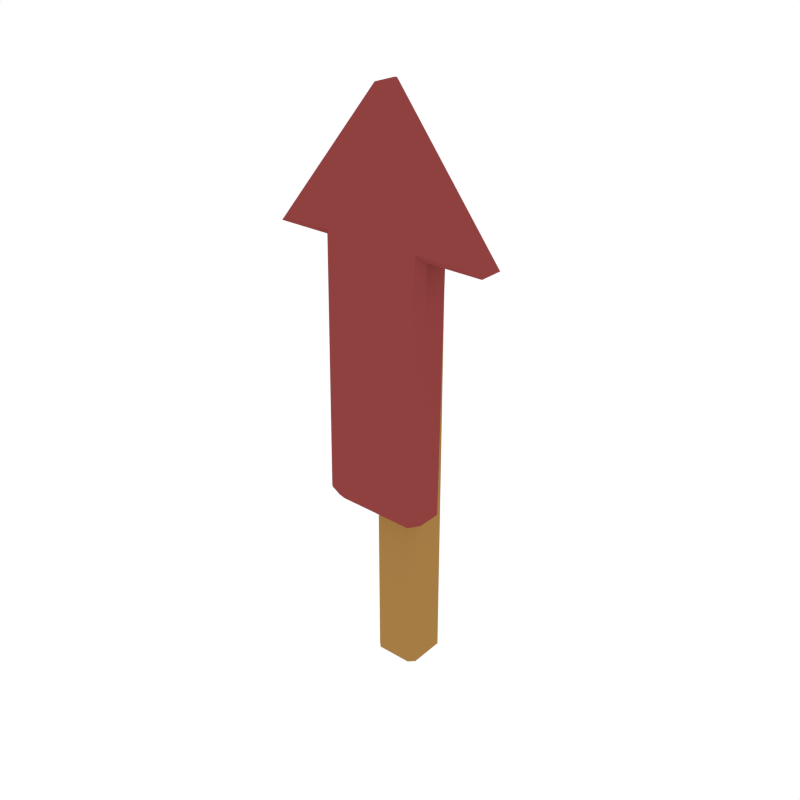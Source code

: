 # Source: Arrow_Up.blend  (saved by Blender 2.79.0; exported with 4.5.12 LTS)
import bpy
from mathutils import Matrix  # noqa: F401  (used for matrix-valued properties, if any)

bpy.ops.wm.read_factory_settings(use_empty=True)
scene = bpy.context.scene
scene.name = 'Scene'

# ---- collections
col_collection_1 = bpy.data.collections.new('Collection 1'); scene.collection.children.link(col_collection_1)

# ---- materials (node trees are filled in below, after node groups)
mat_wood = bpy.data.materials.new('Wood')
mat_wood.alpha_threshold = 0.0
mat_wood.diffuse_color = (0.3757, 0.2029, 0.05871, 1.0)
mat_wood.roughness = 0.5
mat_main_dark = bpy.data.materials.new('Main_Dark')
mat_main_dark.alpha_threshold = 0.0
mat_main_dark.diffuse_color = (0.2738, 0.05226, 0.04941, 1.0)
mat_main_dark.roughness = 0.5

# ---- node groups
ng_auto_smooth = bpy.data.node_groups.new('Auto Smooth', 'GeometryNodeTree')
_s = ng_auto_smooth.interface.new_socket(name='Geometry', in_out='OUTPUT', socket_type='NodeSocketGeometry')
_s = ng_auto_smooth.interface.new_socket(name='Geometry', in_out='INPUT', socket_type='NodeSocketGeometry')
_s = ng_auto_smooth.interface.new_socket(name='Angle', in_out='INPUT', socket_type='NodeSocketFloat')
_s.subtype = 'ANGLE'
_s.min_value = 0.0
_s.max_value = 3.142
ng_auto_smooth.is_modifier = True
_N = ng_auto_smooth.nodes; _L = ng_auto_smooth.links
n0 = _N.new('NodeGroupOutput'); n0.name = 'Group Output'; n0.location = (480, -100)
n1 = _N.new('NodeGroupInput'); n1.name = 'Group Input'; n1.location = (-420, -300)
n2 = _N.new('NodeGroupInput'); n2.name = 'Group Input.001'; n2.location = (-60, -100)
n3 = _N.new('GeometryNodeSetShadeSmooth'); n3.name = 'Set Shade Smooth'; n3.location = (120, -100)
n3.domain = 'EDGE'
n4 = _N.new('GeometryNodeSetShadeSmooth'); n4.name = 'Set Shade Smooth.001'; n4.location = (300, -100)
n5 = _N.new('GeometryNodeInputMeshEdgeAngle'); n5.name = 'Edge Angle'; n5.location = (-420, -220)
n6 = _N.new('GeometryNodeInputEdgeSmooth'); n6.name = 'Is Edge Smooth'; n6.location = (-60, -160)
n7 = _N.new('GeometryNodeInputShadeSmooth'); n7.name = 'Is Face Smooth'; n7.location = (-240, -340)
n8 = _N.new('FunctionNodeBooleanMath'); n8.name = 'Boolean Math'; n8.location = (-60, -220)
n9 = _N.new('FunctionNodeCompare'); n9.name = 'Compare'; n9.location = (-240, -180)
n9.operation = 'LESS_EQUAL'
_L.new(n5.outputs[0], n9.inputs[0])
_L.new(n4.outputs[0], n0.inputs[0])
_L.new(n1.outputs[1], n9.inputs[1])
_L.new(n9.outputs[0], n8.inputs[0])
_L.new(n7.outputs[0], n8.inputs[1])
_L.new(n2.outputs[0], n3.inputs[0])
_L.new(n6.outputs[0], n3.inputs[1])
_L.new(n3.outputs[0], n4.inputs[0])
_L.new(n8.outputs[0], n3.inputs[2])
n0.is_active_output = True

# ---- material node trees

# ---- world
world_world = bpy.data.worlds.new('World'); scene.world = world_world
world_world.color = (1.0, 1.0, 1.0)
world_world.use_sun_shadow = False
world_world.sun_shadow_jitter_overblur = 0.0
world_world.cycles.sampling_method = 'NONE'
world_world.cycles.sample_map_resolution = 256

# ---- meshes
me_cube_247 = bpy.data.meshes.new('Cube.247')
me_cube_247.from_pydata([(0.2405, -0.1053, 0.887), (-0.2682, -0.1053, 0.8946), (0.2582, -0.1053, 2.066), (-0.2505, -0.1053, 2.073), (0.007831, -0.1053, 2.701), (0.01897, -0.1053, 2.701), (0.5127, -0.1053, 2.062), (-0.5049, -0.1053, 2.077), (0.1684, -0.1053, 0.8455), (-0.1973, -0.1053, 0.851), (-0.08089, -0.1053, 2.071), (0.08868, -0.1053, 2.068), (-0.08089, -0.2525, 2.071), (0.08868, -0.2525, 2.068), (0.01154, -0.1053, 2.701), (0.01526, -0.1053, 2.701), (0.2074, -0.2525, 0.9065), (0.2405, -0.2191, 0.887), (-0.2345, -0.2525, 0.9131), (-0.2682, -0.2191, 0.8946), (-0.2166, -0.2525, 2.106), (-0.2505, -0.2191, 2.073), (0.2582, -0.2191, 2.066), (0.2254, -0.2525, 2.1), (-0.0355, -0.2525, 2.596), (0.007831, -0.2191, 2.701), (0.05911, -0.2525, 2.595), (0.01897, -0.2191, 2.701), (0.4439, -0.2525, 2.096), (0.5127, -0.2191, 2.062), (-0.4351, -0.2525, 2.109), (-0.5049, -0.2191, 2.077), (0.166, -0.2525, 0.8826), (0.1684, -0.2191, 0.8455), (-0.1973, -0.2191, 0.851), (-0.1938, -0.2525, 0.888), (-0.003962, -0.2525, 2.595), (0.01154, -0.2191, 2.701), (0.01526, -0.2191, 2.701), (0.02758, -0.2525, 2.595), (-0.08462, -0.1107, -6.597e-09), (-0.1107, -0.08462, -6.597e-09), (-0.1107, 0.08462, -6.597e-09), (-0.08462, 0.1107, -6.597e-09), (0.1107, -0.08462, -6.597e-09), (0.08462, -0.1107, -6.597e-09), (0.08462, 0.1107, -6.597e-09), (0.1107, 0.08462, -6.597e-09), (-0.08994, -0.06388, 2.052), (-0.06388, -0.08994, 2.052), (-0.1107, -0.08462, 2.032), (-0.08462, -0.1107, 2.032), (-0.06388, 0.08994, 2.052), (-0.08994, 0.06388, 2.052), (-0.08462, 0.1107, 2.032), (-0.1107, 0.08462, 2.032), (0.06388, -0.08994, 2.052), (0.08994, -0.06388, 2.052), (0.08462, -0.1107, 2.032), (0.1107, -0.08462, 2.032), (0.08994, 0.06388, 2.052), (0.06388, 0.08994, 2.052), (0.1107, 0.08462, 2.032), (0.08462, 0.1107, 2.032)], [], [(52, 61, 63, 54), (56, 49, 51, 58), (43, 54, 63, 46), (45, 58, 51, 40), (47, 62, 59, 44), (11, 2, 0, 8), (20, 18, 35, 12), (8, 0, 17, 33), (1, 9, 34, 19), (2, 5, 6), (13, 32, 16, 23), (5, 15, 38, 27), (26, 23, 28), (10, 3, 4, 14), (13, 23, 26, 39), (12, 35, 32, 13), (14, 4, 25, 37), (4, 3, 7), (7, 31, 25, 4), (22, 2, 6, 29), (20, 12, 36, 24), (2, 11, 15, 5), (11, 10, 14, 15), (20, 24, 30), (29, 6, 5, 27), (12, 13, 39, 36), (3, 21, 31, 7), (15, 14, 37, 38), (3, 1, 19, 21), (9, 8, 33, 34), (3, 10, 9, 1), (10, 11, 8, 9), (35, 18, 19, 34), (18, 20, 21, 19), (23, 16, 17, 22), (39, 26, 27, 38), (31, 21, 20, 30), (26, 28, 29, 27), (28, 23, 22, 29), (25, 31, 30, 24), (16, 32, 33, 17), (32, 35, 34, 33), (24, 36, 37, 25), (36, 39, 38, 37), (0, 2, 22, 17), (60, 61, 52, 53, 48, 49, 56, 57), (60, 57, 59, 62), (48, 53, 55, 50), (41, 50, 55, 42), (51, 49, 48, 50), (52, 54, 55, 53), (60, 62, 63, 61), (56, 58, 59, 57), (44, 59, 58, 45), (50, 41, 40, 51), (54, 43, 42, 55), (62, 47, 46, 63), (42, 43, 46, 47, 44, 45, 40, 41)])
me_cube_247.polygons.foreach_set('use_smooth', [True] * 58)
me_cube_247.polygons.foreach_set('material_index', [0, 0, 0, 0, 0, 1, 1, 1, 1, 1, 1, 1, 1, 1, 1, 1, 1, 1, 1, 1, 1, 1, 1, 1, 1, 1, 1, 1, 1, 1, 1, 1, 1, 1, 1, 1, 1, 1, 1, 1, 1, 1, 1, 1, 1, 0, 0, 0, 0, 0, 0, 0, 0, 0, 0, 0, 0, 0])
me_cube_247.materials.append(mat_wood)
me_cube_247.materials.append(mat_main_dark)
me_cube_247.use_remesh_preserve_volume = False
me_cube_247.use_remesh_preserve_attributes = False
me_cube_247.use_mirror_vertex_groups = False
me_cube_247.update()

# ---- objects
ob_arrow_up = bpy.data.objects.new('Arrow_Up', me_cube_247)

# ---- transforms, parenting, visibility, modifiers, constraints
ob_arrow_up.location = (0.0, 0.0, 0.0)
ob_arrow_up.lineart.crease_threshold = 0.0
_m = ob_arrow_up.modifiers.new('Auto Smooth', 'NODES')
_m.node_group = ng_auto_smooth
_gi = [s.identifier for s in ng_auto_smooth.interface.items_tree if s.item_type == 'SOCKET' and s.in_out == 'INPUT']
_m[_gi[1]] = 0.5864  # Angle

# ---- collection membership
col_collection_1.objects.link(ob_arrow_up)

# ---- scene / render settings (as saved in the file)
scene.frame_start = 1; scene.frame_end = 250; scene.frame_set(0)
scene.render.engine = 'CYCLES'
scene.render.resolution_x = 1000
scene.render.resolution_y = 1000
scene.render.dither_intensity = 0.0
scene.cycles.samples = 200
scene.cycles.sampling_pattern = 'TABULATED_SOBOL'
scene.cycles.light_sampling_threshold = 0.0
scene.cycles.use_adaptive_sampling = False
scene.cycles.use_light_tree = False
scene.cycles.caustics_reflective = False
scene.cycles.caustics_refractive = False
scene.cycles.blur_glossy = 0.0
scene.cycles.max_bounces = 2
scene.cycles.pixel_filter_type = 'GAUSSIAN'
scene.cycles.sample_clamp_indirect = 0.0
scene.view_settings.view_transform = 'Standard'
bpy.context.view_layer.update()

# ---- added for rendering (the .blend has no active camera): camera
cam_auto = bpy.data.cameras.new('AutoCamera')
cam_auto.lens = 50.0
cam_auto.sensor_width = 36.0
cam_auto.clip_end = 1000.0
ob_auto_camera = bpy.data.objects.new('AutoCamera', cam_auto)
scene.collection.objects.link(ob_auto_camera)
ob_auto_camera.location = (2.69573, -3.30112, 3.50412)
ob_auto_camera.rotation_euler = (1.09748, -7.21219e-08, 0.694738)
scene.camera = ob_auto_camera
bpy.context.view_layer.update()
